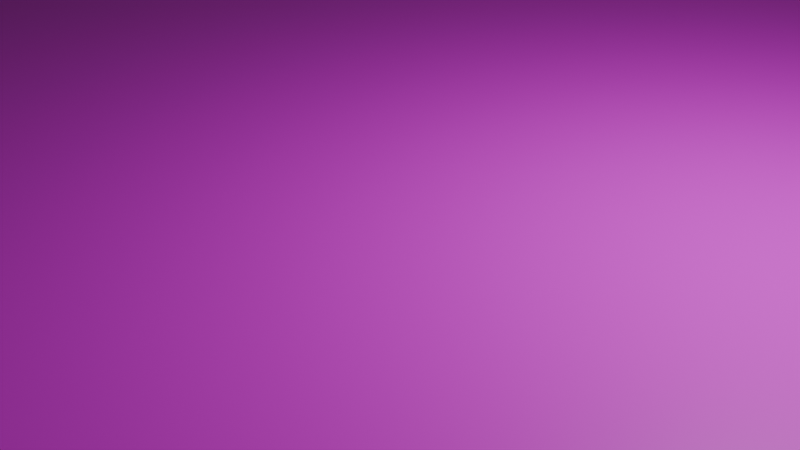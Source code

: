 # Source: Tarima.blend  (saved by Blender 5.2.45; exported with 4.5.12 LTS)
import bpy
from mathutils import Matrix  # noqa: F401  (used for matrix-valued properties, if any)

bpy.ops.wm.read_factory_settings(use_empty=True)
scene = bpy.context.scene
scene.name = 'Scene'

# ---- collections
col_collection = bpy.data.collections.new('Collection'); scene.collection.children.link(col_collection)

# ---- images (referenced by path relative to the original .blend; pixels are not part of the script)
import os
ASSET_DIR = os.environ.get("B2B_ASSET_DIR", "")  # directory of the original .blend (textures are referenced by path, not embedded)
HERE = os.path.dirname(os.path.abspath(__file__))  # packed textures are extracted next to this script under _unpacked/

def load_image(name, relpath, width, height, colorspace="sRGB"):
    """Load a texture the original file referenced (path relative to the .blend, or extracted next to this script)."""
    p = next((c for c in (os.path.join(HERE, relpath), os.path.join(ASSET_DIR, relpath)) if relpath and os.path.exists(c)), "")
    if p:
        img = bpy.data.images.load(p, check_existing=True)
        img.name = name
    else:  # same state as the original file: an image datablock whose file is absent (Cycles renders it pink)
        img = bpy.data.images.new(name, width, height)
        img.source = "FILE"
        img.filepath = "//" + (relpath or name)
    img.colorspace_settings.name = colorspace
    return img
img_natural_wooden_background_jpg = load_image('natural-wooden-background.jpg', 'natural-wooden-background.jpg', 1024, 1024, 'sRGB')

# ---- materials (node trees are filled in below, after node groups)
mat_material_001 = bpy.data.materials.new('Material.001')

# ---- material node trees
mat_material_001.use_nodes = True; mat_material_001.node_tree.nodes.clear()
_N = mat_material_001.node_tree.nodes; _L = mat_material_001.node_tree.links
n0 = _N.new('ShaderNodeBsdfPrincipled'); n0.name = 'Principled BSDF'; n0.location = (-200, 100)
n0.inputs[10].default_value = 0.005
n1 = _N.new('ShaderNodeOutputMaterial'); n1.name = 'Material Output'; n1.location = (200, 100)
n2 = _N.new('ShaderNodeTexImage'); n2.name = 'Image Texture'; n2.location = (-490, 75)
n2.image = img_natural_wooden_background_jpg
n2.interpolation = 'Closest'
_L.new(n0.outputs[0], n1.inputs[0])
_L.new(n2.outputs[0], n0.inputs[0])
n1.is_active_output = True

# ---- world
world_world = bpy.data.worlds.new('World'); scene.world = world_world
world_world.use_nodes = True; world_world.node_tree.nodes.clear()
_N = world_world.node_tree.nodes; _L = world_world.node_tree.links
n0 = _N.new('ShaderNodeOutputWorld'); n0.name = 'World Output'; n0.location = (200, 100)
n1 = _N.new('ShaderNodeBackground'); n1.name = 'Background'; n1.location = (-200, 100)
n1.inputs[0].default_value = (0.05088, 0.05088, 0.05088, 1.0)
_L.new(n1.outputs[0], n0.inputs[0])
n0.is_active_output = True
world_world.color = (0.05088, 0.05088, 0.05088)
world_world.sun_shadow_jitter_overblur = 0.0

# ---- cameras
cam_camera = bpy.data.cameras.new('Camera')
cam_camera.clip_end = 100.0
cam_camera.ortho_scale = 7.314

# ---- lights
light_light = bpy.data.lights.new('Light', 'POINT')
light_light.energy = 1000.0
light_light.shadow_soft_size = 0.1

# ---- meshes
me_plane = bpy.data.meshes.new('Plane')
me_plane.from_pydata([(-1.281, -1.281, -0.004648), (1.281, -1.281, -0.004648), (-1.281, 1.281, -0.004648), (1.281, 1.281, -0.004648), (-1.281, -1.281, -0.004648), (1.281, -1.281, -0.004648), (-1.281, 1.281, -0.004648), (1.281, 1.281, -0.004648), (-1.281, -1.281, 0.05898), (1.281, -1.281, 0.05898), (-1.281, 1.281, 0.05898), (1.281, 1.281, 0.05898), (-0.2396, -1.281, -0.004648), (-0.2396, 1.281, -0.004648), (-0.2396, -1.281, -0.004648), (-0.2396, 1.281, -0.004648), (-0.2396, -1.281, 0.05898), (-0.2396, 1.281, 0.05898), (0.2003, -1.281, -0.004648), (0.2003, -1.281, -0.004648), (0.2003, -1.281, 0.05898), (0.2003, 1.281, -0.004648), (0.2003, 1.281, -0.004648), (0.2003, 1.281, 0.05898), (-0.345, -3.868, -0.004648), (-0.345, -3.868, 0.05898), (0.09024, -3.803, -0.004648), (0.09024, -3.803, 0.05898), (-0.07894, -0.07894, 0.0), (0.07894, -0.07894, 0.0), (-0.07894, 0.07894, 0.0), (0.07894, 0.07894, 0.0), (-0.1303, -5.321, -0.004648), (-0.1303, -5.321, 0.05898), (0.3049, -5.256, -0.004648), (0.3049, -5.256, 0.05898), (1.849, -3.578, -0.004648), (1.849, -3.578, 0.05898), (2.064, -5.031, -0.004648), (2.064, -5.031, 0.05898), (-2.028, -4.116, -0.004648), (-2.028, -4.116, 0.05898), (-1.813, -5.569, -0.004648), (-1.813, -5.569, 0.05898), (-2.582, -2.14, 0.0), (-0.9965, -1.199, 0.0), (-2.769, -1.909, 0.0), (-1.183, -0.9683, 0.0), (-2.769, -1.909, 0.0552), (-2.582, -2.14, 0.0552), (-0.9965, -1.199, 0.0552), (-1.183, -0.9683, 0.0552), (-2.769, -1.909, 0.0552), (-2.582, -2.14, 0.0552), (-0.9965, -1.199, 0.0552), (-1.183, -0.9683, 0.0552), (2.388, -1.798, 0.0), (1.01, -0.9126, 0.0), (2.262, -2.067, 0.0), (0.8838, -1.182, 0.0), (2.262, -2.067, 0.0552), (2.388, -1.798, 0.0552), (1.01, -0.9126, 0.0552), (0.8838, -1.182, 0.0552), (-3.759, -3.068, 0.0), (-2.331, -3.068, 0.0), (-3.759, -1.732, 0.0), (-2.331, -1.732, 0.0), (-3.759, -1.732, 0.05902), (-3.759, -3.068, 0.05902), (-2.331, -3.068, 0.05902), (-2.331, -1.732, 0.05902), (1.974, -2.749, 0.0), (3.402, -2.749, 0.0), (1.974, -1.413, 0.0), (3.402, -1.413, 0.0), (1.974, -1.413, 0.05902), (1.974, -2.749, 0.05902), (3.402, -2.749, 0.05902), (3.402, -1.413, 0.05902)], [], [(18, 21, 3, 1), (15, 6, 10, 17), (1, 3, 7, 5), (2, 0, 4, 6), (13, 2, 6, 15), (18, 1, 5, 19), (20, 9, 11, 23), (19, 5, 9, 20), (5, 7, 11, 9), (6, 4, 8, 10), (4, 14, 16, 8), (8, 16, 17, 10), (0, 12, 14, 4), (21, 13, 15, 22), (22, 15, 17, 23), (0, 2, 13, 12), (7, 22, 23, 11), (3, 21, 22, 7), (19, 20, 27, 26), (16, 20, 23, 17), (12, 18, 19, 14), (12, 13, 21, 18), (27, 25, 33, 35), (20, 16, 25, 27), (16, 14, 24, 25), (14, 19, 26, 24), (28, 29, 31, 30), (32, 34, 35, 33), (25, 24, 40, 41), (34, 26, 36, 38), (24, 26, 34, 32), (36, 37, 39, 38), (27, 35, 39, 37), (35, 34, 38, 39), (26, 27, 37, 36), (41, 40, 42, 43), (24, 32, 42, 40), (33, 25, 41, 43), (32, 33, 43, 42), (44, 46, 47, 45), (49, 50, 51, 48), (45, 47, 51, 50), (46, 44, 49, 48), (47, 46, 48, 51), (44, 45, 50, 49), (53, 54, 55, 52), (56, 58, 59, 57), (61, 62, 63, 60), (57, 59, 63, 62), (58, 56, 61, 60), (59, 58, 60, 63), (56, 57, 62, 61), (64, 66, 67, 65), (69, 70, 71, 68), (65, 67, 71, 70), (66, 64, 69, 68), (67, 66, 68, 71), (64, 65, 70, 69), (72, 74, 75, 73), (77, 78, 79, 76), (73, 75, 79, 78), (74, 72, 77, 76), (75, 74, 76, 79), (72, 73, 78, 77)])
_uv = me_plane.uv_layers.new(name='UVMap')
_uv.uv.foreach_set('vector', [0.4649, 0.6418, 0.7544, 0.6418, 0.7544, 0.7639, 0.4649, 0.7639, 0.9938, 0.3419, 0.9938, 0.4095, 0.9866, 0.4095, 0.9866, 0.3419, 0.4486, 0.7797, 0.4486, 0.7797, 0.4486, 0.7797, 0.4486, 0.7797, 0.4486, 0.7797, 0.4486, 0.7797, 0.4486, 0.7797, 0.4486, 0.7797, 0.4486, 0.7797, 0.4486, 0.7797, 0.4486, 0.7797, 0.4486, 0.7797, 0.4486, 0.7797, 0.4486, 0.7797, 0.4486, 0.7797, 0.4486, 0.7797, 0.297, 0.4617, 0.4161, 0.4469, 0.4511, 0.7291, 0.332, 0.7439, 0.3479, 0.7797, 0.3479, 0.9009, 0.3407, 0.9009, 0.3407, 0.7797, 0.9938, 0.00623, 0.9938, 0.2433, 0.9866, 0.2433, 0.9866, 0.00623, 0.9572, 0.7001, 0.9572, 0.9883, 0.95, 0.9883, 0.95, 0.7001, 0.3675, 0.7797, 0.3675, 0.8965, 0.3603, 0.8965, 0.3603, 0.7797, 0.1295, 0.4799, 0.2463, 0.4654, 0.2819, 0.7527, 0.1652, 0.7672, 0.4486, 0.7797, 0.4486, 0.7797, 0.4486, 0.7797, 0.4486, 0.7797, 0.4486, 0.7797, 0.4486, 0.7797, 0.4486, 0.7797, 0.4486, 0.7797, 0.9938, 0.3134, 0.9938, 0.3419, 0.9866, 0.3419, 0.9866, 0.3134, 0.4649, 0.4744, 0.7544, 0.4744, 0.7544, 0.592, 0.4649, 0.592, 0.9938, 0.2433, 0.9938, 0.3134, 0.9866, 0.3134, 0.9866, 0.2433, 0.4486, 0.7797, 0.4486, 0.7797, 0.4486, 0.7797, 0.4486, 0.7797, 0.9832, 0.9424, 0.976, 0.9424, 0.976, 0.716, 0.9832, 0.716, 0.2463, 0.4654, 0.297, 0.4617, 0.332, 0.7439, 0.2819, 0.7527, 0.4486, 0.7797, 0.4486, 0.7797, 0.4486, 0.7797, 0.4486, 0.7797, 0.4649, 0.592, 0.7544, 0.592, 0.7544, 0.6418, 0.4649, 0.6418, 0.2482, 0.1778, 0.1985, 0.1767, 0.2023, 0.0107, 0.2521, 0.01186, 0.297, 0.4617, 0.2463, 0.4654, 0.1985, 0.1767, 0.2482, 0.1778, 0.9304, 0.7001, 0.9376, 0.7001, 0.9376, 0.9923, 0.9304, 0.9923, 0.6645, 0.4619, 0.6152, 0.4551, 0.6668, 0.1743, 0.7165, 0.1739, 0.3996, 0.7975, 0.3996, 0.7797, 0.4175, 0.7797, 0.4175, 0.7975, 0.9741, 0.1985, 0.9741, 0.2482, 0.9669, 0.2482, 0.9669, 0.1985, 0.38, 0.7797, 0.3872, 0.7797, 0.3872, 0.8658, 0.38, 0.8658, 0.6653, 0.008324, 0.6668, 0.1743, 0.4664, 0.1722, 0.4649, 0.00623, 0.7165, 0.1739, 0.6668, 0.1743, 0.6653, 0.008324, 0.7151, 0.007894, 0.9832, 0.6228, 0.976, 0.6228, 0.976, 0.4744, 0.9832, 0.4744, 0.2482, 0.1778, 0.2521, 0.01186, 0.4525, 0.01269, 0.4486, 0.1787, 0.9669, 0.2482, 0.9741, 0.2482, 0.9741, 0.4486, 0.9669, 0.4486, 0.9832, 0.716, 0.976, 0.716, 0.976, 0.6228, 0.9832, 0.6228, 0.2071, 0.7797, 0.2143, 0.7797, 0.2143, 0.9409, 0.2071, 0.9409, 0.7165, 0.1739, 0.7151, 0.007894, 0.9074, 0.00623, 0.9088, 0.1722, 0.2023, 0.0107, 0.1985, 0.1767, 0.00623, 0.1722, 0.01009, 0.00623, 0.9741, 0.1985, 0.9669, 0.1985, 0.9669, 0.00623, 0.9741, 0.00623, 0.9212, 0.01106, 0.9545, 0.00623, 0.9545, 0.2146, 0.9212, 0.2195, 0.9545, 0.2368, 0.9545, 0.4452, 0.9212, 0.4403, 0.9212, 0.2319, 0.4362, 0.7797, 0.4362, 0.8131, 0.4299, 0.8131, 0.4299, 0.7797, 0.3282, 0.9025, 0.3282, 0.9265, 0.322, 0.9265, 0.322, 0.9025, 0.3282, 0.7797, 0.3282, 0.9025, 0.322, 0.9025, 0.322, 0.7797, 0.1759, 0.7797, 0.1759, 0.9702, 0.1697, 0.9702, 0.1697, 0.7797, 0.9636, 0.4792, 0.9636, 0.6876, 0.9304, 0.6828, 0.9304, 0.4744, 0.6741, 0.7808, 0.7074, 0.7763, 0.7074, 0.9615, 0.6741, 0.966, 0.6617, 0.7808, 0.6617, 0.966, 0.6284, 0.9615, 0.6284, 0.7763, 0.4059, 0.81, 0.4059, 0.8416, 0.3996, 0.8416, 0.3996, 0.81, 0.2712, 0.9226, 0.2712, 0.9403, 0.265, 0.9403, 0.265, 0.9226, 0.2712, 0.7797, 0.2712, 0.9226, 0.265, 0.9226, 0.265, 0.7797, 0.1946, 0.7797, 0.1946, 0.951, 0.1884, 0.951, 0.1884, 0.7797, 0.00623, 0.7797, 0.1572, 0.7797, 0.1572, 0.941, 0.00623, 0.941, 0.7669, 0.8095, 0.7669, 0.6482, 0.9179, 0.6482, 0.9179, 0.8095, 0.7265, 0.7763, 0.7265, 0.9, 0.7199, 0.9, 0.7199, 0.7763, 0.3095, 0.7797, 0.3095, 0.93, 0.3028, 0.93, 0.3028, 0.7797, 0.7265, 0.9, 0.7265, 0.9926, 0.7199, 0.9926, 0.7199, 0.9, 0.2334, 0.7797, 0.2334, 0.9399, 0.2267, 0.9399, 0.2267, 0.7797, 0.7669, 0.4744, 0.9179, 0.4744, 0.9179, 0.6357, 0.7669, 0.6357, 0.4649, 0.9377, 0.4649, 0.7763, 0.6159, 0.7763, 0.6159, 0.9377, 0.7457, 0.7763, 0.7457, 0.9, 0.739, 0.9, 0.739, 0.7763, 0.2904, 0.7797, 0.2904, 0.93, 0.2837, 0.93, 0.2837, 0.7797, 0.7457, 0.9, 0.7457, 0.9926, 0.739, 0.9926, 0.739, 0.9, 0.2525, 0.7797, 0.2525, 0.9399, 0.2459, 0.9399, 0.2459, 0.7797])
me_plane.materials.append(mat_material_001)
me_plane.update()

# ---- objects
ob_light = bpy.data.objects.new('Light', light_light)
ob_camera = bpy.data.objects.new('Camera', cam_camera)
ob_plane = bpy.data.objects.new('Plane', me_plane)

# ---- transforms, parenting, visibility, modifiers, constraints
ob_light.location = (4.076, 1.005, 5.904)
ob_light.rotation_euler = (0.6503, 0.05522, 1.866)
ob_light.lock_rotations_4d = False
ob_light.empty_display_type = 'ARROWS'
ob_light.color = (0.0, 0.0, 0.0, 0.0)
ob_light.lineart.crease_threshold = 0.0
ob_camera.location = (7.359, -6.926, 4.958)
ob_camera.rotation_euler = (1.109, 0.0, 0.8149)
ob_camera.lock_rotations_4d = False
ob_camera.empty_display_type = 'ARROWS'
ob_camera.color = (0.0, 0.0, 0.0, 0.0)
ob_camera.display_type = 'WIRE'
ob_camera.lineart.crease_threshold = 0.0
ob_plane.location = (0.0, 0.0, 0.0)
ob_plane.scale = (12.67, 12.67, 12.67)

# ---- collection membership
col_collection.objects.link(ob_light)
col_collection.objects.link(ob_camera)
col_collection.objects.link(ob_plane)

# ---- scene / render settings (as saved in the file)
scene.camera = ob_camera
scene.frame_start = 1; scene.frame_end = 250; scene.frame_set(1)
scene.render.engine = 'BLENDER_EEVEE_NEXT'
scene.render.bake_bias = 0.0
scene.render.bake_samples = 0
scene.render.compositor_device = 'GPU'
scene.eevee.use_volume_custom_range = False
scene.eevee.fast_gi_thickness_near = 0.1
scene.eevee.fast_gi_thickness_far = 0.0
scene.eevee.ray_tracing_options.screen_trace_thickness = 0.1
bpy.context.view_layer.update()
